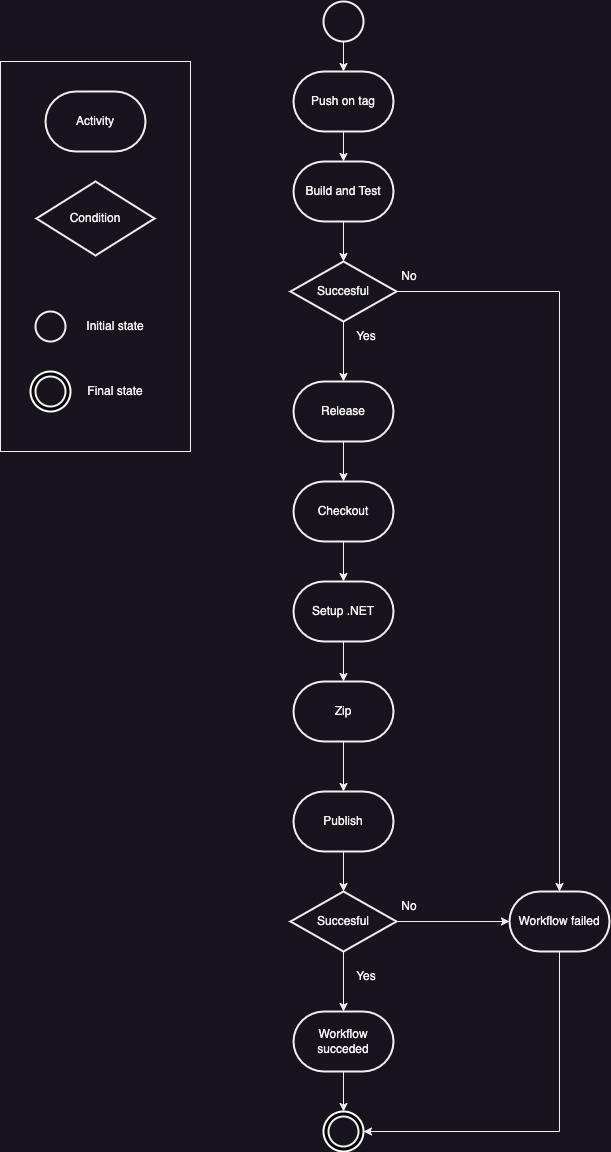

The diagram above was exported from draw.io. Its source (the exported page's mxGraphModel, read from the mxfile embedded in the PNG):
<mxGraphModel dx="1194" dy="742" grid="1" gridSize="10" guides="1" tooltips="1" connect="1" arrows="1" fold="1" page="1" pageScale="1" pageWidth="827" pageHeight="1169" background="none" math="0" shadow="0">
  <root>
    <mxCell id="0" />
    <mxCell id="1" parent="0" />
    <mxCell id="nFS4yDLmRUOcTEu6goMf-2" value="Build and Test" style="strokeWidth=2;html=1;shape=mxgraph.flowchart.terminator;whiteSpace=wrap;" parent="1" vertex="1">
      <mxGeometry x="363" y="170" width="100" height="60" as="geometry" />
    </mxCell>
    <mxCell id="nFS4yDLmRUOcTEu6goMf-27" value="" style="edgeStyle=orthogonalEdgeStyle;rounded=0;orthogonalLoop=1;jettySize=auto;html=1;" parent="1" source="nFS4yDLmRUOcTEu6goMf-5" target="nFS4yDLmRUOcTEu6goMf-7" edge="1">
      <mxGeometry relative="1" as="geometry" />
    </mxCell>
    <mxCell id="nFS4yDLmRUOcTEu6goMf-37" style="edgeStyle=orthogonalEdgeStyle;rounded=0;orthogonalLoop=1;jettySize=auto;html=1;" parent="1" source="nFS4yDLmRUOcTEu6goMf-5" target="nFS4yDLmRUOcTEu6goMf-25" edge="1">
      <mxGeometry relative="1" as="geometry" />
    </mxCell>
    <mxCell id="nFS4yDLmRUOcTEu6goMf-5" value="Succesful" style="strokeWidth=2;html=1;shape=mxgraph.flowchart.decision;whiteSpace=wrap;" parent="1" vertex="1">
      <mxGeometry x="360" y="270" width="106" height="60" as="geometry" />
    </mxCell>
    <mxCell id="nFS4yDLmRUOcTEu6goMf-6" style="edgeStyle=orthogonalEdgeStyle;rounded=0;orthogonalLoop=1;jettySize=auto;html=1;entryX=0.5;entryY=0;entryDx=0;entryDy=0;entryPerimeter=0;" parent="1" source="nFS4yDLmRUOcTEu6goMf-2" target="nFS4yDLmRUOcTEu6goMf-5" edge="1">
      <mxGeometry relative="1" as="geometry" />
    </mxCell>
    <mxCell id="nFS4yDLmRUOcTEu6goMf-28" value="" style="edgeStyle=orthogonalEdgeStyle;rounded=0;orthogonalLoop=1;jettySize=auto;html=1;" parent="1" source="nFS4yDLmRUOcTEu6goMf-7" target="nFS4yDLmRUOcTEu6goMf-8" edge="1">
      <mxGeometry relative="1" as="geometry" />
    </mxCell>
    <mxCell id="nFS4yDLmRUOcTEu6goMf-7" value="Release" style="strokeWidth=2;html=1;shape=mxgraph.flowchart.terminator;whiteSpace=wrap;" parent="1" vertex="1">
      <mxGeometry x="363" y="390" width="100" height="60" as="geometry" />
    </mxCell>
    <mxCell id="nFS4yDLmRUOcTEu6goMf-29" value="" style="edgeStyle=orthogonalEdgeStyle;rounded=0;orthogonalLoop=1;jettySize=auto;html=1;" parent="1" source="nFS4yDLmRUOcTEu6goMf-8" target="nFS4yDLmRUOcTEu6goMf-9" edge="1">
      <mxGeometry relative="1" as="geometry" />
    </mxCell>
    <mxCell id="nFS4yDLmRUOcTEu6goMf-8" value="Checkout" style="strokeWidth=2;html=1;shape=mxgraph.flowchart.terminator;whiteSpace=wrap;" parent="1" vertex="1">
      <mxGeometry x="363" y="490" width="100" height="60" as="geometry" />
    </mxCell>
    <mxCell id="nFS4yDLmRUOcTEu6goMf-30" value="" style="edgeStyle=orthogonalEdgeStyle;rounded=0;orthogonalLoop=1;jettySize=auto;html=1;" parent="1" source="nFS4yDLmRUOcTEu6goMf-9" target="nFS4yDLmRUOcTEu6goMf-10" edge="1">
      <mxGeometry relative="1" as="geometry" />
    </mxCell>
    <mxCell id="nFS4yDLmRUOcTEu6goMf-9" value="Setup .NET" style="strokeWidth=2;html=1;shape=mxgraph.flowchart.terminator;whiteSpace=wrap;" parent="1" vertex="1">
      <mxGeometry x="363" y="590" width="100" height="60" as="geometry" />
    </mxCell>
    <mxCell id="nFS4yDLmRUOcTEu6goMf-31" value="" style="edgeStyle=orthogonalEdgeStyle;rounded=0;orthogonalLoop=1;jettySize=auto;html=1;" parent="1" source="nFS4yDLmRUOcTEu6goMf-10" target="nFS4yDLmRUOcTEu6goMf-11" edge="1">
      <mxGeometry relative="1" as="geometry" />
    </mxCell>
    <mxCell id="nFS4yDLmRUOcTEu6goMf-10" value="Zip" style="strokeWidth=2;html=1;shape=mxgraph.flowchart.terminator;whiteSpace=wrap;" parent="1" vertex="1">
      <mxGeometry x="363" y="690" width="100" height="60" as="geometry" />
    </mxCell>
    <mxCell id="nFS4yDLmRUOcTEu6goMf-33" value="" style="edgeStyle=orthogonalEdgeStyle;rounded=0;orthogonalLoop=1;jettySize=auto;html=1;" parent="1" source="nFS4yDLmRUOcTEu6goMf-11" target="nFS4yDLmRUOcTEu6goMf-32" edge="1">
      <mxGeometry relative="1" as="geometry" />
    </mxCell>
    <mxCell id="nFS4yDLmRUOcTEu6goMf-11" value="Publish" style="strokeWidth=2;html=1;shape=mxgraph.flowchart.terminator;whiteSpace=wrap;" parent="1" vertex="1">
      <mxGeometry x="363" y="800" width="100" height="60" as="geometry" />
    </mxCell>
    <mxCell id="nFS4yDLmRUOcTEu6goMf-25" value="Workflow failed" style="strokeWidth=2;html=1;shape=mxgraph.flowchart.terminator;whiteSpace=wrap;" parent="1" vertex="1">
      <mxGeometry x="579" y="900" width="100" height="60" as="geometry" />
    </mxCell>
    <mxCell id="nFS4yDLmRUOcTEu6goMf-43" value="" style="edgeStyle=orthogonalEdgeStyle;rounded=0;orthogonalLoop=1;jettySize=auto;html=1;entryX=0.5;entryY=0;entryDx=0;entryDy=0;entryPerimeter=0;" parent="1" source="nFS4yDLmRUOcTEu6goMf-26" target="nFS4yDLmRUOcTEu6goMf-41" edge="1">
      <mxGeometry relative="1" as="geometry" />
    </mxCell>
    <mxCell id="nFS4yDLmRUOcTEu6goMf-26" value="Workflow succeded" style="strokeWidth=2;html=1;shape=mxgraph.flowchart.terminator;whiteSpace=wrap;" parent="1" vertex="1">
      <mxGeometry x="363" y="1020" width="100" height="60" as="geometry" />
    </mxCell>
    <mxCell id="nFS4yDLmRUOcTEu6goMf-34" value="" style="edgeStyle=orthogonalEdgeStyle;rounded=0;orthogonalLoop=1;jettySize=auto;html=1;" parent="1" source="nFS4yDLmRUOcTEu6goMf-32" target="nFS4yDLmRUOcTEu6goMf-26" edge="1">
      <mxGeometry relative="1" as="geometry" />
    </mxCell>
    <mxCell id="nFS4yDLmRUOcTEu6goMf-35" value="" style="edgeStyle=orthogonalEdgeStyle;rounded=0;orthogonalLoop=1;jettySize=auto;html=1;" parent="1" source="nFS4yDLmRUOcTEu6goMf-32" target="nFS4yDLmRUOcTEu6goMf-25" edge="1">
      <mxGeometry relative="1" as="geometry" />
    </mxCell>
    <mxCell id="nFS4yDLmRUOcTEu6goMf-32" value="Succesful" style="strokeWidth=2;html=1;shape=mxgraph.flowchart.decision;whiteSpace=wrap;" parent="1" vertex="1">
      <mxGeometry x="360" y="900" width="106" height="60" as="geometry" />
    </mxCell>
    <mxCell id="bxZSKTLLewjvWJGx21NE-2" value="" style="edgeStyle=orthogonalEdgeStyle;rounded=0;orthogonalLoop=1;jettySize=auto;html=1;" parent="1" source="nFS4yDLmRUOcTEu6goMf-40" target="bxZSKTLLewjvWJGx21NE-1" edge="1">
      <mxGeometry relative="1" as="geometry" />
    </mxCell>
    <mxCell id="nFS4yDLmRUOcTEu6goMf-40" value="" style="strokeWidth=2;html=1;shape=mxgraph.flowchart.start_2;whiteSpace=wrap;" parent="1" vertex="1">
      <mxGeometry x="393" y="10" width="40" height="40" as="geometry" />
    </mxCell>
    <mxCell id="nFS4yDLmRUOcTEu6goMf-41" value="" style="strokeWidth=2;html=1;shape=mxgraph.flowchart.start_2;whiteSpace=wrap;fillColor=#000000;strokeColor=#FFFFFF;" parent="1" vertex="1">
      <mxGeometry x="393" y="1120" width="40" height="40" as="geometry" />
    </mxCell>
    <mxCell id="nFS4yDLmRUOcTEu6goMf-42" value="" style="strokeWidth=2;html=1;shape=mxgraph.flowchart.start_2;whiteSpace=wrap;" parent="1" vertex="1">
      <mxGeometry x="398" y="1125" width="30" height="30" as="geometry" />
    </mxCell>
    <mxCell id="nFS4yDLmRUOcTEu6goMf-44" style="edgeStyle=orthogonalEdgeStyle;rounded=0;orthogonalLoop=1;jettySize=auto;html=1;entryX=1;entryY=0.5;entryDx=0;entryDy=0;entryPerimeter=0;exitX=0.5;exitY=1;exitDx=0;exitDy=0;exitPerimeter=0;" parent="1" source="nFS4yDLmRUOcTEu6goMf-25" target="nFS4yDLmRUOcTEu6goMf-41" edge="1">
      <mxGeometry relative="1" as="geometry" />
    </mxCell>
    <mxCell id="uWuAhqtrUh-FRUrdKTRr-1" value="Yes" style="text;html=1;strokeColor=none;fillColor=none;align=center;verticalAlign=middle;whiteSpace=wrap;rounded=0;" parent="1" vertex="1">
      <mxGeometry x="406" y="330" width="60" height="30" as="geometry" />
    </mxCell>
    <mxCell id="uWuAhqtrUh-FRUrdKTRr-2" value="Yes" style="text;html=1;strokeColor=none;fillColor=none;align=center;verticalAlign=middle;whiteSpace=wrap;rounded=0;" parent="1" vertex="1">
      <mxGeometry x="406" y="970" width="60" height="30" as="geometry" />
    </mxCell>
    <mxCell id="uWuAhqtrUh-FRUrdKTRr-3" value="No" style="text;html=1;strokeColor=none;fillColor=none;align=center;verticalAlign=middle;whiteSpace=wrap;rounded=0;" parent="1" vertex="1">
      <mxGeometry x="449" y="270" width="60" height="30" as="geometry" />
    </mxCell>
    <mxCell id="uWuAhqtrUh-FRUrdKTRr-5" value="No" style="text;html=1;strokeColor=none;fillColor=none;align=center;verticalAlign=middle;whiteSpace=wrap;rounded=0;" parent="1" vertex="1">
      <mxGeometry x="449" y="900" width="60" height="30" as="geometry" />
    </mxCell>
    <mxCell id="uWuAhqtrUh-FRUrdKTRr-6" value="" style="rounded=0;whiteSpace=wrap;html=1;fillColor=none;" parent="1" vertex="1">
      <mxGeometry x="70" y="70" width="190" height="390" as="geometry" />
    </mxCell>
    <mxCell id="uWuAhqtrUh-FRUrdKTRr-7" value="Condition" style="strokeWidth=2;html=1;shape=mxgraph.flowchart.decision;whiteSpace=wrap;" parent="1" vertex="1">
      <mxGeometry x="105.94" y="190" width="118.12" height="74" as="geometry" />
    </mxCell>
    <mxCell id="uWuAhqtrUh-FRUrdKTRr-8" value="" style="strokeWidth=2;html=1;shape=mxgraph.flowchart.start_2;whiteSpace=wrap;" parent="1" vertex="1">
      <mxGeometry x="105" y="320" width="30" height="30" as="geometry" />
    </mxCell>
    <mxCell id="uWuAhqtrUh-FRUrdKTRr-9" value="Initial state" style="text;html=1;strokeColor=none;fillColor=none;align=center;verticalAlign=middle;whiteSpace=wrap;rounded=0;" parent="1" vertex="1">
      <mxGeometry x="155" y="320" width="60" height="30" as="geometry" />
    </mxCell>
    <mxCell id="uWuAhqtrUh-FRUrdKTRr-10" value="Final state" style="text;html=1;strokeColor=none;fillColor=none;align=center;verticalAlign=middle;whiteSpace=wrap;rounded=0;" parent="1" vertex="1">
      <mxGeometry x="155" y="385" width="60" height="30" as="geometry" />
    </mxCell>
    <mxCell id="uWuAhqtrUh-FRUrdKTRr-11" value="Activity" style="strokeWidth=2;html=1;shape=mxgraph.flowchart.terminator;whiteSpace=wrap;" parent="1" vertex="1">
      <mxGeometry x="115" y="100" width="100" height="60" as="geometry" />
    </mxCell>
    <mxCell id="bxZSKTLLewjvWJGx21NE-3" value="" style="edgeStyle=orthogonalEdgeStyle;rounded=0;orthogonalLoop=1;jettySize=auto;html=1;" parent="1" source="bxZSKTLLewjvWJGx21NE-1" target="nFS4yDLmRUOcTEu6goMf-2" edge="1">
      <mxGeometry relative="1" as="geometry" />
    </mxCell>
    <mxCell id="bxZSKTLLewjvWJGx21NE-1" value="Push on tag" style="strokeWidth=2;html=1;shape=mxgraph.flowchart.terminator;whiteSpace=wrap;" parent="1" vertex="1">
      <mxGeometry x="363" y="80" width="100" height="60" as="geometry" />
    </mxCell>
    <mxCell id="bxZSKTLLewjvWJGx21NE-4" value="" style="strokeWidth=2;html=1;shape=mxgraph.flowchart.start_2;whiteSpace=wrap;fillColor=#000000;strokeColor=#FFFFFF;" parent="1" vertex="1">
      <mxGeometry x="100" y="380" width="40" height="40" as="geometry" />
    </mxCell>
    <mxCell id="bxZSKTLLewjvWJGx21NE-5" value="" style="strokeWidth=2;html=1;shape=mxgraph.flowchart.start_2;whiteSpace=wrap;" parent="1" vertex="1">
      <mxGeometry x="105" y="385" width="30" height="30" as="geometry" />
    </mxCell>
  </root>
</mxGraphModel>